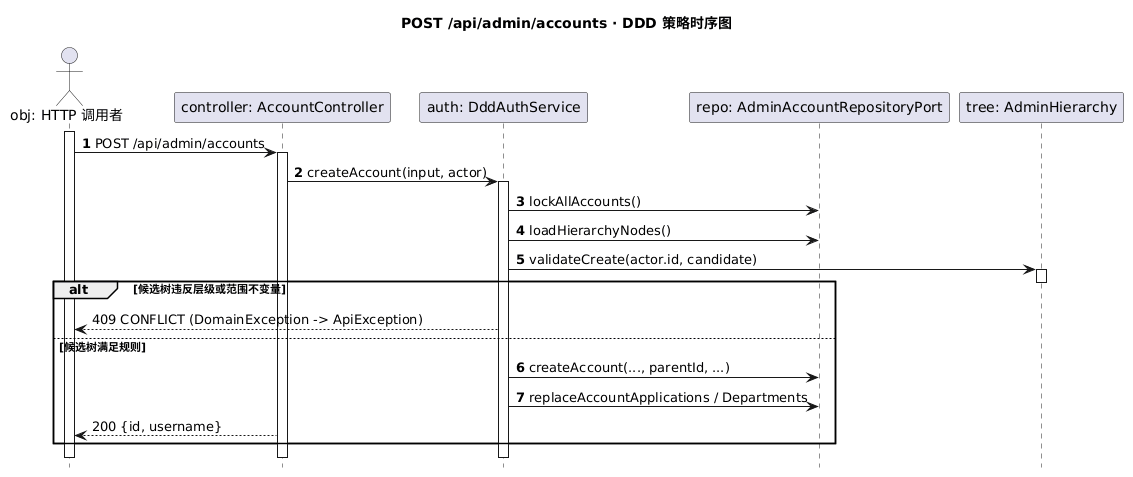

The diagram above was rendered by PlantUML. Its source (embedded in the PNG):
@startuml
title POST /api/admin/accounts · DDD 策略时序图
hide footbox
skinparam shadowing false
actor "obj: HTTP 调用者" as Caller
participant "controller: AccountController" as C
participant "auth: DddAuthService" as S
participant "repo: AdminAccountRepositoryPort" as P
participant "tree: AdminHierarchy" as T
activate Caller
autonumber
Caller -> C: POST /api/admin/accounts
activate C
C -> S: createAccount(input, actor)
activate S
S -> P: lockAllAccounts()
S -> P: loadHierarchyNodes()
S -> T: validateCreate(actor.id, candidate)
activate T
deactivate T
alt 候选树违反层级或范围不变量
  autonumber stop
  S --> Caller: 409 CONFLICT (DomainException -> ApiException)
else 候选树满足规则
  autonumber resume
  S -> P: createAccount(..., parentId, ...)
  S -> P: replaceAccountApplications / Departments
  autonumber stop
  C --> Caller: 200 {id, username}
end
deactivate S
deactivate C
deactivate Caller
@enduml